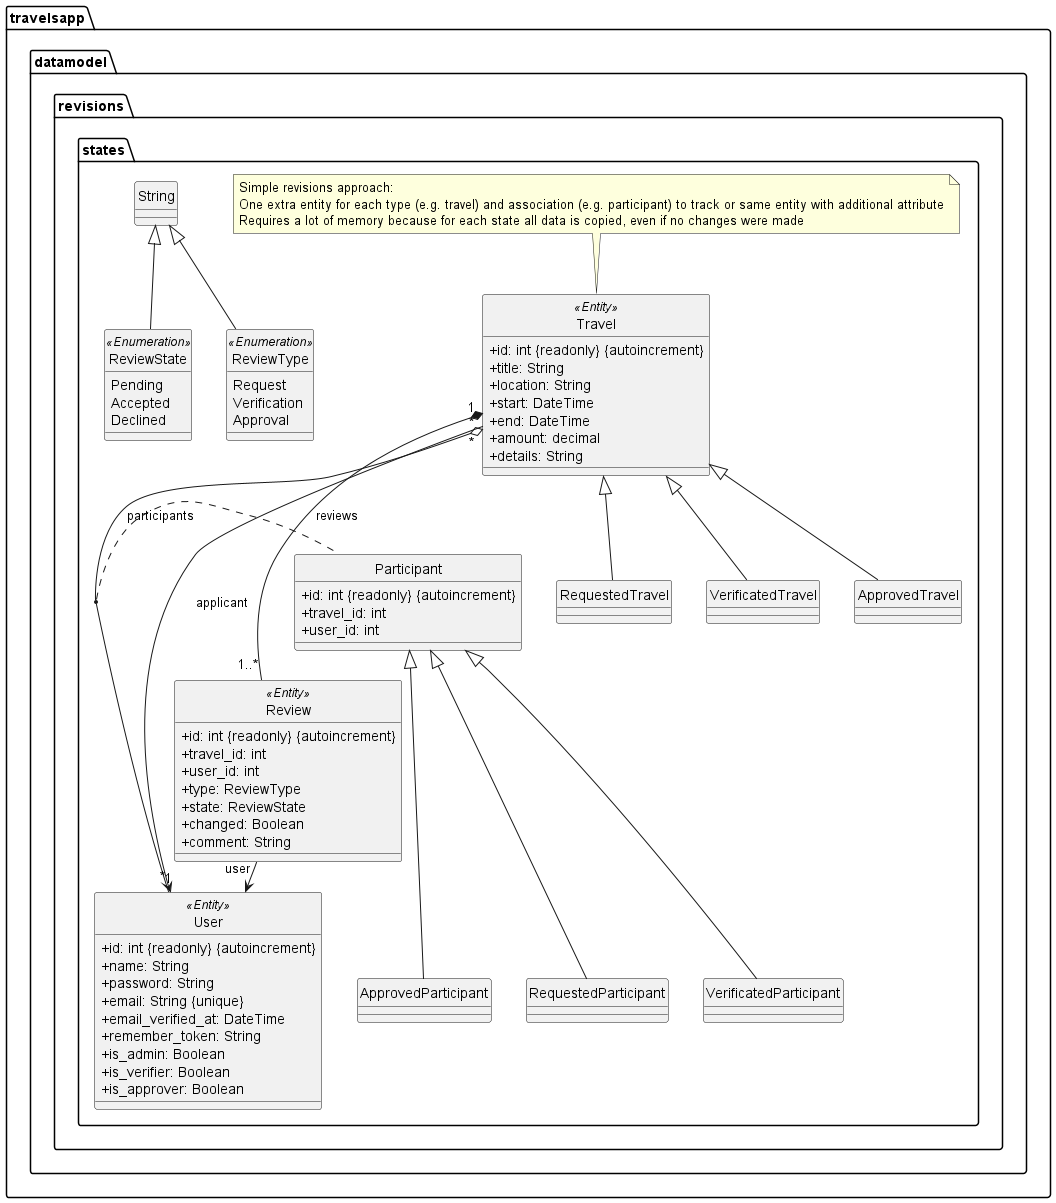

The diagram above was rendered by PlantUML. Its source (embedded in the PNG):
@startuml travelsapp.datamodel.revisions.states
skinparam classAttributeIconSize 0
hide circle

namespace travelsapp.datamodel.revisions.states {
    class Travel <<Entity>> {
         +id: int {readonly} {autoincrement}
        +title: String
        +location: String
        +start: DateTime
        +end: DateTime
        +amount: decimal
        +details: String
    }

    Travel "*" -> "1" User: applicant
    Travel "*" o-- "*" User: participants
    (Travel, User) ..Participant
    Travel "1" *-- "1..*" Review: reviews

    Travel <|-- RequestedTravel
    Travel <|-- VerificatedTravel
    Travel <|-- ApprovedTravel

    note top of Travel
        Simple revisions approach:
        One extra entity for each type (e.g. travel) and association (e.g. participant) to track or same entity with additional attribute
        Requires a lot of memory because for each state all data is copied, even if no changes were made
    end note

    class Participant {
        +id: int {readonly} {autoincrement}
        +travel_id: int
        +user_id: int
    }

    Participant <|-- RequestedParticipant
    Participant <|-- VerificatedParticipant
    Participant <|-- ApprovedParticipant

    class User <<Entity>> {
        +id: int {readonly} {autoincrement}
        +name: String
        +password: String
        +email: String {unique}
        +email_verified_at: DateTime
        +remember_token: String
        +is_admin: Boolean
        +is_verifier: Boolean
        +is_approver: Boolean
    }

    class Review <<Entity>> {
        +id: int {readonly} {autoincrement}
        +travel_id: int
        +user_id: int
        +type: ReviewType
        +state: ReviewState
        +changed: Boolean
        +comment: String
    }
    Review -> User: user

    enum ReviewType <<Enumeration>> extends String {
        Request
        Verification
        Approval
    }

    enum ReviewState <<Enumeration>> extends String {
        Pending
        Accepted
        Declined
    }
}

@enduml